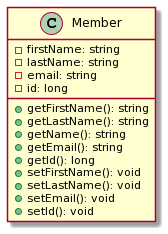

The diagram above was rendered by PlantUML. Its source (embedded in the PNG):
@startuml
class Member {
  {field} -firstName: string
  {field} -lastName: string
  {field} -email: string
  {field} -id: long
  {method} +getFirstName(): string
  {method} +getLastName(): string
  {method} +getName(): string
  {method} +getEmail(): string
  {method} +getId(): long
  {method} +setFirstName(): void
  {method} +setLastName(): void
  {method} +setEmail(): void
  {method} +setId(): void
}
@enduml